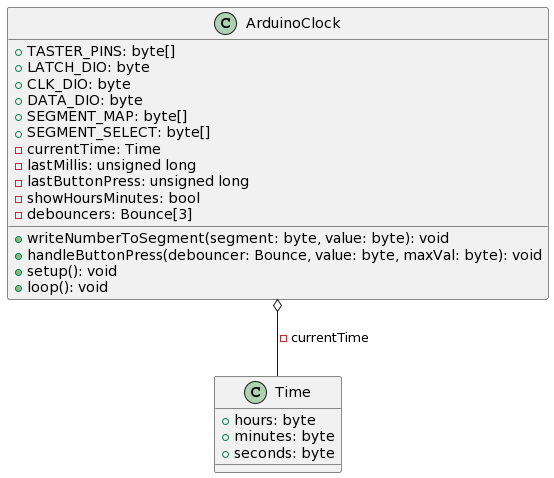

The diagram above was rendered by PlantUML. Its source (embedded in the PNG):
@startuml
class ArduinoClock {

    + TASTER_PINS: byte[]
    + LATCH_DIO: byte
    + CLK_DIO: byte
    + DATA_DIO: byte
    + SEGMENT_MAP: byte[]
    + SEGMENT_SELECT: byte[]
    - currentTime: Time
    - lastMillis: unsigned long
    - lastButtonPress: unsigned long
    - showHoursMinutes: bool
    - debouncers: Bounce[3]

    + writeNumberToSegment(segment: byte, value: byte): void
    + handleButtonPress(debouncer: Bounce, value: byte, maxVal: byte): void
    + setup(): void
    + loop(): void
}

class Time {
    + hours: byte
    + minutes: byte
    + seconds: byte
}

ArduinoClock o-- Time: - currentTime
@enduml